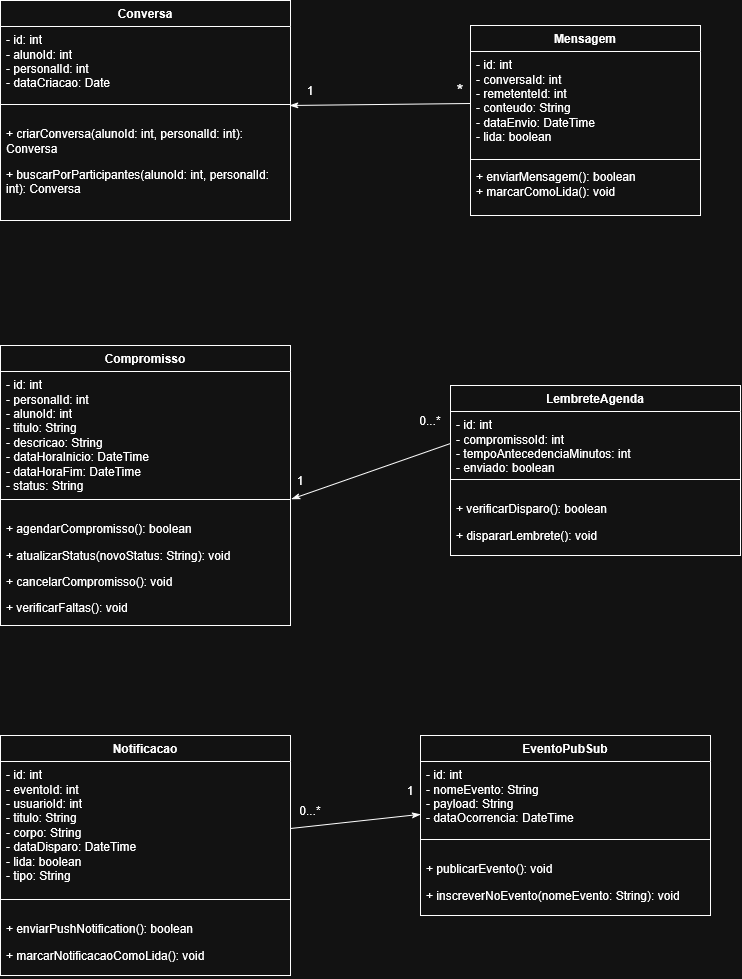

The diagram above was exported from draw.io. Its source (the exported page's mxGraphModel, read from the mxfile embedded in the PNG):
<mxGraphModel dx="3142" dy="1731" grid="1" gridSize="10" guides="1" tooltips="1" connect="1" arrows="1" fold="1" page="1" pageScale="1" pageWidth="827" pageHeight="1169" math="0" shadow="0">
  <root>
    <mxCell id="0" />
    <mxCell id="1" parent="0" />
    <mxCell id="2" parent="1" style="swimlane;fontStyle=1;align=center;verticalAlign=top;childLayout=stackLayout;horizontal=1;startSize=26;horizontalStack=0;resizeParent=1;resizeParentMax=0;resizeLast=0;collapsible=1;marginBottom=0;whiteSpace=wrap;html=1;" value="Mensagem" vertex="1">
      <mxGeometry height="190" width="230" x="780" y="75" as="geometry" />
    </mxCell>
    <mxCell id="3" parent="2" style="text;strokeColor=none;fillColor=none;align=left;verticalAlign=top;spacingLeft=4;spacingRight=4;overflow=hidden;rotatable=0;points=[[0,0.5],[1,0.5]];portConstraint=eastwest;whiteSpace=wrap;html=1;" value="- id: int&amp;nbsp;&lt;div&gt;- conversaId: int&amp;nbsp;&lt;/div&gt;&lt;div&gt;- remetenteId: int&amp;nbsp;&lt;/div&gt;&lt;div&gt;- conteudo: String&amp;nbsp;&lt;/div&gt;&lt;div&gt;- dataEnvio: DateTime&lt;br/&gt;- lida: boolean&lt;/div&gt;" vertex="1">
      <mxGeometry height="104" width="230" y="26" as="geometry" />
    </mxCell>
    <mxCell id="4" parent="2" style="line;strokeWidth=1;fillColor=none;align=left;verticalAlign=middle;spacingTop=-1;spacingLeft=3;spacingRight=3;rotatable=0;labelPosition=right;points=[];portConstraint=eastwest;strokeColor=inherit;" value="" vertex="1">
      <mxGeometry height="8" width="230" y="130" as="geometry" />
    </mxCell>
    <mxCell id="5" parent="2" style="text;strokeColor=none;fillColor=none;align=left;verticalAlign=top;spacingLeft=4;spacingRight=4;overflow=hidden;rotatable=0;points=[[0,0.5],[1,0.5]];portConstraint=eastwest;whiteSpace=wrap;html=1;" value="+ enviarMensagem(): boolean&amp;nbsp;&lt;div&gt;+ marcarComoLida(): void&lt;/div&gt;" vertex="1">
      <mxGeometry height="52" width="230" y="138" as="geometry" />
    </mxCell>
    <mxCell id="6" parent="1" style="swimlane;fontStyle=1;align=center;verticalAlign=top;childLayout=stackLayout;horizontal=1;startSize=26;horizontalStack=0;resizeParent=1;resizeParentMax=0;resizeLast=0;collapsible=1;marginBottom=0;whiteSpace=wrap;html=1;" value="Conversa" vertex="1">
      <mxGeometry height="220" width="290" x="310" y="50" as="geometry" />
    </mxCell>
    <mxCell id="7" parent="6" style="text;strokeColor=none;fillColor=none;align=left;verticalAlign=top;spacingLeft=4;spacingRight=4;overflow=hidden;rotatable=0;points=[[0,0.5],[1,0.5]];portConstraint=eastwest;whiteSpace=wrap;html=1;" value="- id: int&lt;div&gt;- alunoId: int&lt;/div&gt;&lt;div&gt;- personalId: int&lt;/div&gt;&lt;div&gt;- dataCriacao: Date&lt;/div&gt;" vertex="1">
      <mxGeometry height="74" width="290" y="26" as="geometry" />
    </mxCell>
    <mxCell id="8" parent="6" style="line;strokeWidth=1;fillColor=none;align=left;verticalAlign=middle;spacingTop=-1;spacingLeft=3;spacingRight=3;rotatable=0;labelPosition=right;points=[];portConstraint=eastwest;strokeColor=inherit;" value="" vertex="1">
      <mxGeometry height="8" width="290" y="100" as="geometry" />
    </mxCell>
    <mxCell id="9" parent="6" style="text;strokeColor=none;fillColor=none;align=left;verticalAlign=top;spacingLeft=4;spacingRight=4;overflow=hidden;rotatable=0;points=[[0,0.5],[1,0.5]];portConstraint=eastwest;whiteSpace=wrap;html=1;" value="&lt;li&gt;&lt;p data-path-to-node=&quot;5,1,1,0,0&quot;&gt;+ criarConversa(alunoId: int, personalId: int): Conversa&amp;nbsp;&lt;/p&gt;&lt;/li&gt;&lt;li&gt;&lt;p data-path-to-node=&quot;5,1,1,0,0&quot;&gt;+ buscarPorParticipantes(alunoId: int, personalId: int): Conversa&lt;/p&gt;&lt;/li&gt;" vertex="1">
      <mxGeometry height="112" width="290" y="108" as="geometry" />
    </mxCell>
    <mxCell id="10" parent="1" style="swimlane;fontStyle=1;align=center;verticalAlign=top;childLayout=stackLayout;horizontal=1;startSize=26;horizontalStack=0;resizeParent=1;resizeParentMax=0;resizeLast=0;collapsible=1;marginBottom=0;whiteSpace=wrap;html=1;" value="Compromisso" vertex="1">
      <mxGeometry height="280" width="290" x="310" y="395" as="geometry" />
    </mxCell>
    <mxCell id="11" parent="10" style="text;strokeColor=none;fillColor=none;align=left;verticalAlign=top;spacingLeft=4;spacingRight=4;overflow=hidden;rotatable=0;points=[[0,0.5],[1,0.5]];portConstraint=eastwest;whiteSpace=wrap;html=1;" value="- id: int&amp;nbsp;&lt;div&gt;- personalId: int&amp;nbsp;&lt;/div&gt;&lt;div&gt;- alunoId: int&amp;nbsp;&lt;/div&gt;&lt;div&gt;- titulo: String&amp;nbsp;&lt;/div&gt;&lt;div&gt;- descricao: String&amp;nbsp;&lt;/div&gt;&lt;div&gt;- dataHoraInicio: DateTime&amp;nbsp;&lt;/div&gt;&lt;div&gt;- dataHoraFim: DateTime&amp;nbsp;&lt;/div&gt;&lt;div&gt;- status: String&lt;/div&gt;" vertex="1">
      <mxGeometry height="124" width="290" y="26" as="geometry" />
    </mxCell>
    <mxCell id="12" parent="10" style="line;strokeWidth=1;fillColor=none;align=left;verticalAlign=middle;spacingTop=-1;spacingLeft=3;spacingRight=3;rotatable=0;labelPosition=right;points=[];portConstraint=eastwest;strokeColor=inherit;" value="" vertex="1">
      <mxGeometry height="8" width="290" y="150" as="geometry" />
    </mxCell>
    <mxCell id="13" parent="10" style="text;strokeColor=none;fillColor=none;align=left;verticalAlign=top;spacingLeft=4;spacingRight=4;overflow=hidden;rotatable=0;points=[[0,0.5],[1,0.5]];portConstraint=eastwest;whiteSpace=wrap;html=1;" value="&lt;li&gt;&lt;p data-path-to-node=&quot;5,1,1,0,0&quot;&gt;+ agendarCompromisso(): boolean&amp;nbsp;&lt;/p&gt;&lt;/li&gt;&lt;li&gt;&lt;p data-path-to-node=&quot;5,1,1,0,0&quot;&gt;+ atualizarStatus(novoStatus: String): void&amp;nbsp;&lt;/p&gt;&lt;/li&gt;&lt;li&gt;&lt;p data-path-to-node=&quot;5,1,1,0,0&quot;&gt;+ cancelarCompromisso(): void&lt;/p&gt;&lt;/li&gt;&lt;li&gt;&lt;p data-path-to-node=&quot;5,1,1,0,0&quot;&gt;+&amp;nbsp;verificarFaltas(): void&lt;/p&gt;&lt;/li&gt;" vertex="1">
      <mxGeometry height="122" width="290" y="158" as="geometry" />
    </mxCell>
    <mxCell id="14" parent="1" style="swimlane;fontStyle=1;align=center;verticalAlign=top;childLayout=stackLayout;horizontal=1;startSize=26;horizontalStack=0;resizeParent=1;resizeParentMax=0;resizeLast=0;collapsible=1;marginBottom=0;whiteSpace=wrap;html=1;" value="LembreteAgenda" vertex="1">
      <mxGeometry height="170" width="290" x="760" y="435" as="geometry" />
    </mxCell>
    <mxCell id="15" parent="14" style="text;strokeColor=none;fillColor=none;align=left;verticalAlign=top;spacingLeft=4;spacingRight=4;overflow=hidden;rotatable=0;points=[[0,0.5],[1,0.5]];portConstraint=eastwest;whiteSpace=wrap;html=1;" value="- id: int&amp;nbsp;&lt;div&gt;- compromissoId: int&amp;nbsp;&lt;/div&gt;&lt;div&gt;- tempoAntecedenciaMinutos: int&amp;nbsp;&lt;/div&gt;&lt;div&gt;- enviado: boolean&lt;/div&gt;" vertex="1">
      <mxGeometry height="64" width="290" y="26" as="geometry" />
    </mxCell>
    <mxCell id="16" parent="14" style="line;strokeWidth=1;fillColor=none;align=left;verticalAlign=middle;spacingTop=-1;spacingLeft=3;spacingRight=3;rotatable=0;labelPosition=right;points=[];portConstraint=eastwest;strokeColor=inherit;" value="" vertex="1">
      <mxGeometry height="8" width="290" y="90" as="geometry" />
    </mxCell>
    <mxCell id="17" parent="14" style="text;strokeColor=none;fillColor=none;align=left;verticalAlign=top;spacingLeft=4;spacingRight=4;overflow=hidden;rotatable=0;points=[[0,0.5],[1,0.5]];portConstraint=eastwest;whiteSpace=wrap;html=1;" value="&lt;li&gt;&lt;p data-path-to-node=&quot;5,1,1,0,0&quot;&gt;+ verificarDisparo(): boolean&amp;nbsp;&lt;/p&gt;&lt;/li&gt;&lt;li&gt;&lt;p data-path-to-node=&quot;5,1,1,0,0&quot;&gt;+ dispararLembrete(): void&lt;/p&gt;&lt;/li&gt;" vertex="1">
      <mxGeometry height="72" width="290" y="98" as="geometry" />
    </mxCell>
    <mxCell id="18" parent="1" style="swimlane;fontStyle=1;align=center;verticalAlign=top;childLayout=stackLayout;horizontal=1;startSize=26;horizontalStack=0;resizeParent=1;resizeParentMax=0;resizeLast=0;collapsible=1;marginBottom=0;whiteSpace=wrap;html=1;" value="Notificacao" vertex="1">
      <mxGeometry height="240" width="290" x="310" y="785" as="geometry" />
    </mxCell>
    <mxCell id="19" parent="18" style="text;strokeColor=none;fillColor=none;align=left;verticalAlign=top;spacingLeft=4;spacingRight=4;overflow=hidden;rotatable=0;points=[[0,0.5],[1,0.5]];portConstraint=eastwest;whiteSpace=wrap;html=1;" value="- id: int&amp;nbsp;&lt;div&gt;- eventoId: int&lt;br&gt;&lt;div&gt;- usuarioId: int&amp;nbsp;&lt;/div&gt;&lt;div&gt;- titulo: String&amp;nbsp;&lt;/div&gt;&lt;div&gt;- corpo: String&amp;nbsp;&lt;/div&gt;&lt;div&gt;- dataDisparo: DateTime&amp;nbsp;&lt;/div&gt;&lt;div&gt;- lida: boolean&amp;nbsp;&lt;/div&gt;&lt;div&gt;- tipo: String&lt;/div&gt;&lt;/div&gt;" vertex="1">
      <mxGeometry height="134" width="290" y="26" as="geometry" />
    </mxCell>
    <mxCell id="20" parent="18" style="line;strokeWidth=1;fillColor=none;align=left;verticalAlign=middle;spacingTop=-1;spacingLeft=3;spacingRight=3;rotatable=0;labelPosition=right;points=[];portConstraint=eastwest;strokeColor=inherit;" value="" vertex="1">
      <mxGeometry height="8" width="290" y="160" as="geometry" />
    </mxCell>
    <mxCell id="21" parent="18" style="text;strokeColor=none;fillColor=none;align=left;verticalAlign=top;spacingLeft=4;spacingRight=4;overflow=hidden;rotatable=0;points=[[0,0.5],[1,0.5]];portConstraint=eastwest;whiteSpace=wrap;html=1;" value="&lt;li&gt;&lt;p data-path-to-node=&quot;5,1,1,0,0&quot;&gt;+ enviarPushNotification(): boolean&amp;nbsp;&lt;/p&gt;&lt;/li&gt;&lt;li&gt;&lt;p data-path-to-node=&quot;5,1,1,0,0&quot;&gt;+ marcarNotificacaoComoLida(): void&lt;/p&gt;&lt;/li&gt;" vertex="1">
      <mxGeometry height="72" width="290" y="168" as="geometry" />
    </mxCell>
    <mxCell id="22" parent="1" style="swimlane;fontStyle=1;align=center;verticalAlign=top;childLayout=stackLayout;horizontal=1;startSize=26;horizontalStack=0;resizeParent=1;resizeParentMax=0;resizeLast=0;collapsible=1;marginBottom=0;whiteSpace=wrap;html=1;" value="EventoPubSub" vertex="1">
      <mxGeometry height="180" width="290" x="730" y="785" as="geometry" />
    </mxCell>
    <mxCell id="23" parent="22" style="text;strokeColor=none;fillColor=none;align=left;verticalAlign=top;spacingLeft=4;spacingRight=4;overflow=hidden;rotatable=0;points=[[0,0.5],[1,0.5]];portConstraint=eastwest;whiteSpace=wrap;html=1;" value="- id: int&amp;nbsp;&lt;div&gt;- nomeEvento: String&amp;nbsp;&lt;/div&gt;&lt;div&gt;- payload: String&amp;nbsp;&lt;/div&gt;&lt;div&gt;- dataOcorrencia: DateTime&lt;/div&gt;" vertex="1">
      <mxGeometry height="74" width="290" y="26" as="geometry" />
    </mxCell>
    <mxCell id="24" parent="22" style="line;strokeWidth=1;fillColor=none;align=left;verticalAlign=middle;spacingTop=-1;spacingLeft=3;spacingRight=3;rotatable=0;labelPosition=right;points=[];portConstraint=eastwest;strokeColor=inherit;" value="" vertex="1">
      <mxGeometry height="8" width="290" y="100" as="geometry" />
    </mxCell>
    <mxCell id="25" parent="22" style="text;strokeColor=none;fillColor=none;align=left;verticalAlign=top;spacingLeft=4;spacingRight=4;overflow=hidden;rotatable=0;points=[[0,0.5],[1,0.5]];portConstraint=eastwest;whiteSpace=wrap;html=1;" value="&lt;li&gt;&lt;p data-path-to-node=&quot;5,1,1,0,0&quot;&gt;+ publicarEvento(): void&amp;nbsp;&lt;/p&gt;&lt;/li&gt;&lt;li&gt;&lt;p data-path-to-node=&quot;5,1,1,0,0&quot;&gt;+ inscreverNoEvento(nomeEvento: String): void&lt;/p&gt;&lt;/li&gt;" vertex="1">
      <mxGeometry height="72" width="290" y="108" as="geometry" />
    </mxCell>
    <mxCell id="26" edge="1" parent="1" source="3" style="rounded=0;orthogonalLoop=1;jettySize=auto;html=1;exitX=0;exitY=0.5;exitDx=0;exitDy=0;entryX=0.997;entryY=-0.027;entryDx=0;entryDy=0;entryPerimeter=0;endArrow=classicThin;endFill=1;" target="9">
      <mxGeometry relative="1" as="geometry" />
    </mxCell>
    <mxCell id="27" parent="1" style="text;html=1;whiteSpace=wrap;strokeColor=none;fillColor=none;align=center;verticalAlign=middle;rounded=0;" value="&lt;font style=&quot;font-size: 18px;&quot;&gt;*&lt;/font&gt;" vertex="1">
      <mxGeometry height="30" width="60" x="740" y="125" as="geometry" />
    </mxCell>
    <mxCell id="28" parent="1" style="text;html=1;whiteSpace=wrap;strokeColor=none;fillColor=none;align=center;verticalAlign=middle;rounded=0;" value="1" vertex="1">
      <mxGeometry height="30" width="60" x="590" y="125" as="geometry" />
    </mxCell>
    <mxCell id="29" edge="1" parent="1" source="15" style="rounded=0;orthogonalLoop=1;jettySize=auto;html=1;exitX=0;exitY=0.5;exitDx=0;exitDy=0;entryX=1.003;entryY=-0.036;entryDx=0;entryDy=0;entryPerimeter=0;endArrow=classicThin;endFill=1;" target="13">
      <mxGeometry relative="1" as="geometry" />
    </mxCell>
    <mxCell id="30" parent="1" style="text;html=1;whiteSpace=wrap;strokeColor=none;fillColor=none;align=center;verticalAlign=middle;rounded=0;" value="1" vertex="1">
      <mxGeometry height="30" width="60" x="580" y="515" as="geometry" />
    </mxCell>
    <mxCell id="31" parent="1" style="text;html=1;whiteSpace=wrap;strokeColor=none;fillColor=none;align=center;verticalAlign=middle;rounded=0;" value="0...*" vertex="1">
      <mxGeometry height="30" width="60" x="710" y="455" as="geometry" />
    </mxCell>
    <mxCell id="32" edge="1" parent="1" source="19" style="rounded=0;orthogonalLoop=1;jettySize=auto;html=1;exitX=1;exitY=0.5;exitDx=0;exitDy=0;endArrow=classicThin;endFill=1;" target="23">
      <mxGeometry relative="1" as="geometry" />
    </mxCell>
    <mxCell id="33" parent="1" style="text;html=1;whiteSpace=wrap;strokeColor=none;fillColor=none;align=center;verticalAlign=middle;rounded=0;" value="1" vertex="1">
      <mxGeometry height="30" width="60" x="690" y="825" as="geometry" />
    </mxCell>
    <mxCell id="34" parent="1" style="text;html=1;whiteSpace=wrap;strokeColor=none;fillColor=none;align=center;verticalAlign=middle;rounded=0;" value="0...*" vertex="1">
      <mxGeometry height="30" width="60" x="590" y="845" as="geometry" />
    </mxCell>
  </root>
</mxGraphModel>